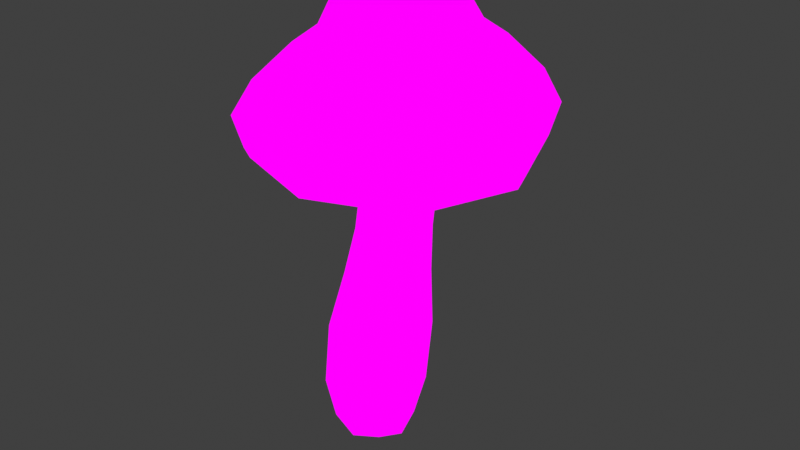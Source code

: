 # Source: RosyBonnet_Small.blend  (saved by Blender 4.1.24; exported with 4.5.12 LTS)
import bpy
from mathutils import Matrix  # noqa: F401  (used for matrix-valued properties, if any)

bpy.ops.wm.read_factory_settings(use_empty=True)
scene = bpy.context.scene
scene.name = 'Scene'

# ---- images (referenced by path relative to the original .blend; pixels are not part of the script)
import os
ASSET_DIR = os.environ.get("B2B_ASSET_DIR", "")  # directory of the original .blend (textures are referenced by path, not embedded)
HERE = os.path.dirname(os.path.abspath(__file__))  # packed textures are extracted next to this script under _unpacked/

def load_image(name, relpath, width, height, colorspace="sRGB"):
    """Load a texture the original file referenced (path relative to the .blend, or extracted next to this script)."""
    p = next((c for c in (os.path.join(HERE, relpath), os.path.join(ASSET_DIR, relpath)) if relpath and os.path.exists(c)), "")
    if p:
        img = bpy.data.images.load(p, check_existing=True)
        img.name = name
    else:  # same state as the original file: an image datablock whose file is absent (Cycles renders it pink)
        img = bpy.data.images.new(name, width, height)
        img.source = "FILE"
        img.filepath = "//" + (relpath or name)
    img.colorspace_settings.name = colorspace
    return img
img_mushroom_textures_png = load_image('Mushroom Textures.PNG', 'Mushroom Textures.PNG', 1024, 1024, 'sRGB')

# ---- materials (node trees are filled in below, after node groups)
mat_material = bpy.data.materials.new('Material')
mat_material.alpha_threshold = 0.0
mat_material.use_transparent_shadow = False
mat_material.roughness = 0.5
mat_material.line_color = (0.0, 0.0, 0.0, 1.0)

# ---- material node trees
mat_material.use_nodes = True; mat_material.node_tree.nodes.clear()
_N = mat_material.node_tree.nodes; _L = mat_material.node_tree.links
n0 = _N.new('ShaderNodeOutputMaterial'); n0.name = 'Material Output'; n0.location = (300, 300)
n1 = _N.new('ShaderNodeTexImage'); n1.name = 'Image Texture'; n1.location = (-200, 334)
n1.image = img_mushroom_textures_png
_L.new(n1.outputs[0], n0.inputs[0])
n0.is_active_output = True

# ---- world
world_world = bpy.data.worlds.new('World'); scene.world = world_world
world_world.use_nodes = True; world_world.node_tree.nodes.clear()
_N = world_world.node_tree.nodes; _L = world_world.node_tree.links
n0 = _N.new('ShaderNodeOutputWorld'); n0.name = 'World Output'; n0.location = (300, 300)
n1 = _N.new('ShaderNodeBackground'); n1.name = 'Background'; n1.location = (10, 300)
n1.inputs[0].default_value = (0.05088, 0.05088, 0.05088, 1.0)
_L.new(n1.outputs[0], n0.inputs[0])
n0.is_active_output = True
world_world.color = (0.05088, 0.05088, 0.05088)
world_world.use_sun_shadow = False
world_world.sun_shadow_jitter_overblur = 0.0

# ---- meshes
me_cube_002 = bpy.data.meshes.new('Cube.002')
me_cube_002.from_pydata([(0.1251, -0.7823, 2.008), (-0.2978, -0.3651, 2.834), (0.1267, -0.8156, 2.088), (-0.2976, 0.5183, 2.834), (1.055, 0.06321, 2.11), (0.5995, -0.3664, 2.856), (0.1282, 0.9737, 2.088), (0.5994, 0.5161, 2.856), (-0.7788, 0.0643, 2.075), (-0.5748, -0.6257, 2.321), (-0.4626, 0.07403, 2.825), (-0.5736, 0.7631, 2.32), (0.7957, -0.5777, 2.102), (0.1488, 0.688, 2.838), (0.8431, 0.7625, 2.349), (0.7959, 0.7175, 2.102), (0.7723, 0.07137, 2.856), (0.8433, -0.626, 2.349), (-0.5322, 0.7177, 2.077), (0.1489, -0.5274, 2.838), (-0.8358, 0.06224, 2.318), (0.1305, 1.038, 2.333), (1.121, 0.06061, 2.358), (0.1297, -0.8808, 2.333), (-0.5338, -0.5776, 2.077), (-0.4746, -0.5339, 2.576), (1.02, 0.0641, 2.028), (0.1268, 0.9396, 2.008), (-0.7483, 0.06497, 1.995), (0.7702, -0.5531, 2.021), (0.7706, 0.6937, 2.021), (-0.5102, 0.6938, 1.997), (-0.512, -0.553, 1.998), (0.129, -0.6327, 1.935), (0.8725, 0.07012, 1.952), (0.1306, 0.7942, 1.935), (-0.5986, 0.07109, 1.924), (0.6654, -0.4423, 1.946), (0.666, 0.5916, 1.946), (-0.3999, 0.592, 1.926), (-0.4016, -0.442, 1.926), (-0.4739, 0.6797, 2.576), (0.7604, 0.6779, 2.603), (0.7608, -0.5348, 2.603), (-0.7017, 0.06785, 2.57), (0.1399, 0.9176, 2.585), (1.001, 0.06532, 2.609), (0.1396, -0.7566, 2.585), (-0.1327, -0.2036, 3.138), (-0.1327, 0.3479, 3.138), (0.4274, -0.2045, 3.152), (0.4274, 0.3466, 3.152), (-0.1894, -0.2598, 2.951), (-0.1949, 0.06946, 3.202), (-0.1894, 0.4142, 2.951), (0.1444, 0.4068, 3.21), (0.4952, 0.4124, 2.968), (0.4874, 0.06813, 3.219), (0.4952, -0.2611, 2.968), (0.1444, -0.2649, 3.21), (-0.3165, 0.07563, 2.948), (0.1515, 0.5433, 2.959), (0.6269, 0.0734, 2.973), (0.1515, -0.3854, 2.959), (0.1413, 0.06636, 3.347), (0.2701, 0.2631, 0.5674), (0.1792, 0.187, -0.2795), (0.2697, -0.2091, 0.5675), (0.1793, -0.1856, -0.2795), (-0.2282, 0.2618, 0.5652), (-0.2134, 0.1868, -0.2776), (-0.2288, -0.2101, 0.5653), (-0.2133, -0.1857, -0.2777), (-0.01065, 0.2508, 2.085), (0.321, 0.25, 2.092), (0.3206, -0.07072, 2.092), (-0.01113, -0.07007, 2.085), (-0.2573, 2.741e-05, -0.3433), (-0.01723, 0.2282, -0.3443), (0.2374, 0.2421, 0.05221), (-0.2591, -0.2287, 0.05307), (0.2373, -0.2283, 0.05222), (-0.2591, 0.2413, 0.05306), (0.01992, -0.2975, 0.5663), (0.3638, 0.02668, 0.5681), (-0.01713, -0.2275, -0.3443), (-0.3217, 0.02514, 0.5651), (0.02059, 0.3516, 0.5662), (0.223, 8.352e-05, -0.3454), (0.2685, 0.2442, 1.041), (-0.1382, -0.1428, 1.038), (-0.1375, 0.2433, 1.037), (-0.07432, 0.2382, 1.409), (-0.03883, 0.2496, 1.768), (0.3078, 0.2493, 1.775), (0.2799, 0.2385, 1.414), (0.2679, -0.1421, 1.042), (0.2793, -0.1003, 1.414), (0.3073, -0.08413, 1.775), (-0.03947, -0.08387, 1.769), (-0.07505, -0.1005, 1.409), (0.3836, 0.08901, 2.094), (-0.07264, 0.09, 2.084), (0.1544, -0.1299, 2.089), (0.1549, 0.3113, 2.089), (-0.01157, -0.3168, 0.04599), (-0.3529, 0.005552, 0.04694), (-0.01705, -7.07e-10, -0.4824), (0.331, 0.006423, 0.0457), (-0.01149, 0.3306, 0.04598), (0.3448, 0.05075, 1.043), (0.3465, 0.06872, 1.415), (0.3731, 0.08202, 1.776), (-0.2137, 0.0497, 1.037), (-0.1408, 0.06839, 1.408), (-0.1037, 0.08243, 1.767), (0.06439, -0.2143, 1.04), (0.1017, -0.1634, 1.411), (0.1335, -0.1459, 1.772), (0.06531, 0.3168, 1.039), (0.1026, 0.3024, 1.411), (0.1343, 0.3126, 1.771)], [], [(8, 18, 31, 28), (25, 1, 10, 44), (44, 10, 3, 41), (23, 9, 24, 2), (9, 20, 8, 24), (41, 3, 13, 45), (45, 13, 7, 42), (22, 17, 12, 4), (17, 23, 2, 12), (42, 7, 16, 46), (46, 16, 5, 43), (11, 21, 6, 18), (21, 14, 15, 6), (43, 5, 19, 47), (47, 19, 1, 25), (18, 6, 27, 31), (12, 2, 0, 29), (14, 22, 4, 15), (20, 11, 18, 8), (6, 15, 30, 27), (22, 46, 43, 17), (14, 42, 46, 22), (17, 43, 47, 23), (23, 47, 25, 9), (24, 8, 28, 32), (4, 12, 29, 26), (15, 4, 26, 30), (2, 24, 32, 0), (28, 31, 39, 36), (32, 28, 36, 40), (30, 26, 34, 38), (27, 30, 38, 35), (0, 32, 40, 33), (26, 29, 37, 34), (29, 0, 33, 37), (31, 27, 35, 39), (21, 45, 42, 14), (11, 41, 45, 21), (20, 44, 41, 11), (9, 25, 44, 20), (52, 48, 53, 60), (60, 53, 49, 54), (54, 49, 55, 61), (61, 55, 51, 56), (56, 51, 57, 62), (62, 57, 50, 58), (58, 50, 59, 63), (63, 59, 48, 52), (51, 55, 64, 57), (55, 49, 53, 64), (64, 53, 48, 59), (57, 64, 59, 50), (19, 5, 58, 63), (16, 62, 58, 5), (16, 7, 56, 62), (13, 61, 56, 7), (13, 3, 54, 61), (10, 60, 54, 3), (10, 1, 52, 60), (19, 63, 52, 1), (68, 81, 105, 85), (81, 67, 83, 105), (105, 83, 71, 80), (85, 105, 80, 72), (72, 80, 106, 77), (80, 71, 86, 106), (106, 86, 69, 82), (77, 106, 82, 70), (70, 78, 107, 77), (78, 66, 88, 107), (107, 88, 68, 85), (77, 107, 85, 72), (66, 79, 108, 88), (79, 65, 84, 108), (108, 84, 67, 81), (88, 108, 81, 68), (70, 82, 109, 78), (82, 69, 87, 109), (109, 87, 65, 79), (78, 109, 79, 66), (67, 84, 110, 96), (84, 65, 89, 110), (110, 111, 97, 96), (90, 100, 114, 113), (111, 112, 98, 97), (99, 115, 114, 100), (112, 94, 74, 101), (98, 112, 101, 75), (69, 86, 113, 91), (86, 71, 90, 113), (113, 114, 92, 91), (96, 97, 117, 116), (114, 115, 93, 92), (97, 98, 118, 117), (115, 99, 76, 102), (93, 115, 102, 73), (71, 83, 116, 90), (83, 67, 96, 116), (116, 117, 100, 90), (91, 92, 120, 119), (117, 118, 99, 100), (92, 93, 121, 120), (118, 98, 75, 103), (99, 118, 103, 76), (65, 87, 119, 89), (87, 69, 91, 119), (119, 120, 95, 89), (94, 112, 111, 95), (120, 121, 94, 95), (121, 93, 73, 104), (94, 121, 104, 74), (37, 75, 101, 34), (34, 101, 74, 38), (38, 74, 104, 35), (35, 104, 73, 39), (39, 73, 102, 36), (36, 102, 76, 40), (40, 76, 103, 33), (33, 103, 75, 37), (89, 95, 111, 110)])
_uv = me_cube_002.uv_layers.new(name='UVMap')
_uv.uv.foreach_set('vector', [0.424, 0.9775, 0.4199, 0.9773, 0.4192, 0.9885, 0.4232, 0.9887, 0.4183, 0.9563, 0.4153, 0.9451, 0.4181, 0.9454, 0.4221, 0.9565, 0.4221, 0.9565, 0.4181, 0.9454, 0.4153, 0.9451, 0.4183, 0.9563, 0.4082, 0.9668, 0.42, 0.9674, 0.4199, 0.9773, 0.4088, 0.9764, 0.42, 0.9674, 0.4243, 0.9675, 0.424, 0.9775, 0.4199, 0.9773, 0.4183, 0.9563, 0.4153, 0.9451, 0.4078, 0.9449, 0.408, 0.9559, 0.408, 0.9559, 0.4078, 0.9449, 0.4003, 0.9441, 0.3976, 0.9551, 0.3916, 0.9657, 0.3962, 0.9661, 0.3976, 0.9754, 0.3933, 0.9748, 0.3962, 0.9661, 0.4082, 0.9668, 0.4088, 0.9764, 0.3976, 0.9754, 0.3976, 0.9551, 0.4003, 0.9441, 0.3974, 0.9441, 0.3936, 0.9548, 0.3936, 0.9548, 0.3974, 0.9441, 0.4003, 0.9441, 0.3976, 0.9551, 0.4199, 0.9674, 0.4081, 0.9668, 0.4088, 0.9765, 0.4199, 0.9773, 0.4081, 0.9668, 0.3962, 0.9662, 0.3976, 0.9754, 0.4088, 0.9765, 0.3976, 0.9551, 0.4003, 0.9441, 0.4078, 0.9449, 0.408, 0.9559, 0.408, 0.9559, 0.4078, 0.9449, 0.4153, 0.9451, 0.4183, 0.9563, 0.4199, 0.9773, 0.4088, 0.9765, 0.4085, 0.9878, 0.4192, 0.9885, 0.3976, 0.9754, 0.4088, 0.9764, 0.4085, 0.9877, 0.3977, 0.9867, 0.3962, 0.9662, 0.3916, 0.9657, 0.3933, 0.9748, 0.3976, 0.9754, 0.4243, 0.9675, 0.4199, 0.9674, 0.4199, 0.9773, 0.424, 0.9775, 0.4088, 0.9765, 0.3976, 0.9754, 0.3977, 0.9868, 0.4085, 0.9878, 0.3916, 0.9657, 0.3936, 0.9548, 0.3976, 0.9551, 0.3962, 0.9661, 0.3962, 0.9662, 0.3976, 0.9551, 0.3936, 0.9548, 0.3916, 0.9657, 0.3962, 0.9661, 0.3976, 0.9551, 0.408, 0.9559, 0.4082, 0.9668, 0.4082, 0.9668, 0.408, 0.9559, 0.4183, 0.9563, 0.42, 0.9674, 0.4199, 0.9773, 0.424, 0.9775, 0.4232, 0.9887, 0.4192, 0.9885, 0.3933, 0.9748, 0.3976, 0.9754, 0.3977, 0.9867, 0.3936, 0.9862, 0.3976, 0.9754, 0.3933, 0.9748, 0.3936, 0.9862, 0.3977, 0.9868, 0.4088, 0.9764, 0.4199, 0.9773, 0.4192, 0.9885, 0.4085, 0.9877, 0.4232, 0.9887, 0.4192, 0.9885, 0.4173, 0.9939, 0.4207, 0.9941, 0.4192, 0.9885, 0.4232, 0.9887, 0.4207, 0.9941, 0.4174, 0.9939, 0.3977, 0.9868, 0.3936, 0.9862, 0.396, 0.992, 0.3995, 0.9924, 0.4085, 0.9878, 0.3977, 0.9868, 0.3995, 0.9924, 0.4084, 0.9933, 0.4085, 0.9877, 0.4192, 0.9885, 0.4174, 0.9939, 0.4085, 0.9932, 0.3936, 0.9862, 0.3977, 0.9867, 0.3995, 0.9924, 0.396, 0.992, 0.3977, 0.9867, 0.4085, 0.9877, 0.4085, 0.9932, 0.3995, 0.9924, 0.4192, 0.9885, 0.4085, 0.9878, 0.4084, 0.9933, 0.4173, 0.9939, 0.4081, 0.9668, 0.408, 0.9559, 0.3976, 0.9551, 0.3962, 0.9662, 0.4199, 0.9674, 0.4183, 0.9563, 0.408, 0.9559, 0.4081, 0.9668, 0.4243, 0.9675, 0.4221, 0.9565, 0.4183, 0.9563, 0.4199, 0.9674, 0.42, 0.9674, 0.4183, 0.9563, 0.4221, 0.9565, 0.4243, 0.9675, 0.4135, 0.94, 0.4126, 0.9318, 0.4136, 0.929, 0.4156, 0.9401, 0.4156, 0.9401, 0.4136, 0.929, 0.4126, 0.9318, 0.4135, 0.94, 0.4135, 0.94, 0.4126, 0.9318, 0.4079, 0.9287, 0.4078, 0.9396, 0.4078, 0.9396, 0.4079, 0.9287, 0.4032, 0.9312, 0.402, 0.9392, 0.402, 0.9392, 0.4032, 0.9312, 0.4022, 0.9283, 0.3998, 0.939, 0.3998, 0.939, 0.4022, 0.9283, 0.4032, 0.9312, 0.402, 0.9392, 0.402, 0.9392, 0.4032, 0.9312, 0.4079, 0.9287, 0.4078, 0.9396, 0.4078, 0.9396, 0.4079, 0.9287, 0.4126, 0.9318, 0.4135, 0.94, 0.4032, 0.9312, 0.4079, 0.9287, 0.408, 0.9227, 0.4022, 0.9283, 0.4079, 0.9287, 0.4126, 0.9318, 0.4136, 0.929, 0.408, 0.9227, 0.408, 0.9227, 0.4136, 0.929, 0.4126, 0.9318, 0.4079, 0.9287, 0.4022, 0.9283, 0.408, 0.9227, 0.4079, 0.9287, 0.4032, 0.9312, 0.4078, 0.9449, 0.4003, 0.9441, 0.402, 0.9392, 0.4078, 0.9396, 0.3974, 0.9441, 0.3998, 0.939, 0.402, 0.9392, 0.4003, 0.9441, 0.3974, 0.9441, 0.4003, 0.9441, 0.402, 0.9392, 0.3998, 0.939, 0.4078, 0.9449, 0.4078, 0.9396, 0.402, 0.9392, 0.4003, 0.9441, 0.4078, 0.9449, 0.4153, 0.9451, 0.4135, 0.94, 0.4078, 0.9396, 0.4181, 0.9454, 0.4156, 0.9401, 0.4135, 0.94, 0.4153, 0.9451, 0.4181, 0.9454, 0.4153, 0.9451, 0.4135, 0.94, 0.4156, 0.9401, 0.4078, 0.9449, 0.4078, 0.9396, 0.4135, 0.94, 0.4153, 0.9451, 0.408, 0.9439, 0.4094, 0.9469, 0.4037, 0.9468, 0.4036, 0.9434, 0.4094, 0.9469, 0.4101, 0.9514, 0.4044, 0.9514, 0.4037, 0.9468, 0.4037, 0.9468, 0.4044, 0.9514, 0.3988, 0.9514, 0.3981, 0.9469, 0.4036, 0.9434, 0.4037, 0.9468, 0.3981, 0.9469, 0.3991, 0.944, 0.3991, 0.944, 0.3981, 0.9469, 0.3959, 0.9468, 0.3981, 0.9434, 0.3981, 0.9469, 0.3988, 0.9514, 0.3966, 0.9514, 0.3959, 0.9468, 0.3959, 0.9468, 0.3966, 0.9514, 0.3988, 0.9514, 0.3981, 0.9469, 0.3981, 0.9434, 0.3959, 0.9468, 0.3981, 0.9469, 0.3991, 0.944, 0.3991, 0.944, 0.4036, 0.9434, 0.4036, 0.9422, 0.3981, 0.9434, 0.4036, 0.9434, 0.408, 0.9439, 0.409, 0.9434, 0.4036, 0.9422, 0.4036, 0.9422, 0.409, 0.9434, 0.408, 0.9439, 0.4036, 0.9434, 0.3981, 0.9434, 0.4036, 0.9422, 0.4036, 0.9434, 0.3991, 0.944, 0.408, 0.9439, 0.4094, 0.9469, 0.4115, 0.9468, 0.409, 0.9434, 0.4094, 0.9469, 0.4101, 0.9514, 0.4122, 0.9514, 0.4115, 0.9468, 0.4115, 0.9468, 0.4122, 0.9514, 0.4101, 0.9514, 0.4094, 0.9469, 0.409, 0.9434, 0.4115, 0.9468, 0.4094, 0.9469, 0.408, 0.9439, 0.3991, 0.944, 0.3981, 0.9469, 0.4037, 0.9468, 0.4036, 0.9434, 0.3981, 0.9469, 0.3988, 0.9514, 0.4044, 0.9514, 0.4037, 0.9468, 0.4037, 0.9468, 0.4044, 0.9514, 0.4101, 0.9514, 0.4094, 0.9469, 0.4036, 0.9434, 0.4037, 0.9468, 0.4094, 0.9469, 0.408, 0.9439, 0.4101, 0.9514, 0.4122, 0.9514, 0.4118, 0.9556, 0.4101, 0.9556, 0.4122, 0.9514, 0.4101, 0.9514, 0.4101, 0.9556, 0.4118, 0.9556, 0.4118, 0.9556, 0.4119, 0.9589, 0.4103, 0.9589, 0.4101, 0.9556, 0.4008, 0.9555, 0.4023, 0.9588, 0.4008, 0.9588, 0.3991, 0.9555, 0.4119, 0.9589, 0.4117, 0.9787, 0.4102, 0.9787, 0.4103, 0.9589, 0.4023, 0.9786, 0.4008, 0.9786, 0.4008, 0.9588, 0.4023, 0.9588, 0.4117, 0.9787, 0.4102, 0.9787, 0.4109, 0.9966, 0.4123, 0.9966, 0.4102, 0.9787, 0.4117, 0.9787, 0.4123, 0.9966, 0.4109, 0.9966, 0.3988, 0.9514, 0.3966, 0.9514, 0.3991, 0.9555, 0.4008, 0.9555, 0.3966, 0.9514, 0.3988, 0.9514, 0.4008, 0.9555, 0.3991, 0.9555, 0.3991, 0.9555, 0.4008, 0.9588, 0.4023, 0.9588, 0.4008, 0.9555, 0.4101, 0.9556, 0.4103, 0.9589, 0.4063, 0.9588, 0.4054, 0.9556, 0.4008, 0.9588, 0.4008, 0.9786, 0.4023, 0.9786, 0.4023, 0.9588, 0.4103, 0.9589, 0.4102, 0.9787, 0.4062, 0.9786, 0.4063, 0.9588, 0.4008, 0.9786, 0.4023, 0.9786, 0.4033, 0.9965, 0.4019, 0.9964, 0.4023, 0.9786, 0.4008, 0.9786, 0.4019, 0.9964, 0.4033, 0.9965, 0.3988, 0.9514, 0.4044, 0.9514, 0.4054, 0.9556, 0.4008, 0.9555, 0.4044, 0.9514, 0.4101, 0.9514, 0.4101, 0.9556, 0.4054, 0.9556, 0.4054, 0.9556, 0.4063, 0.9588, 0.4023, 0.9588, 0.4008, 0.9555, 0.4008, 0.9555, 0.4023, 0.9588, 0.4063, 0.9588, 0.4055, 0.9556, 0.4063, 0.9588, 0.4062, 0.9786, 0.4023, 0.9786, 0.4023, 0.9588, 0.4023, 0.9588, 0.4023, 0.9786, 0.4063, 0.9786, 0.4063, 0.9588, 0.4062, 0.9786, 0.4102, 0.9787, 0.4109, 0.9966, 0.4071, 0.9965, 0.4023, 0.9786, 0.4062, 0.9786, 0.4071, 0.9965, 0.4033, 0.9965, 0.4101, 0.9514, 0.4044, 0.9514, 0.4055, 0.9556, 0.4101, 0.9556, 0.4044, 0.9514, 0.3988, 0.9514, 0.4008, 0.9555, 0.4055, 0.9556, 0.4055, 0.9556, 0.4063, 0.9588, 0.4103, 0.9589, 0.4101, 0.9556, 0.4102, 0.9787, 0.4117, 0.9787, 0.4119, 0.9589, 0.4103, 0.9589, 0.4063, 0.9588, 0.4063, 0.9786, 0.4102, 0.9787, 0.4103, 0.9589, 0.4063, 0.9786, 0.4023, 0.9786, 0.4033, 0.9965, 0.4071, 0.9965, 0.4102, 0.9787, 0.4063, 0.9786, 0.4071, 0.9965, 0.4109, 0.9966, 0.4171, 0.9449, 0.4098, 0.9476, 0.4112, 0.9476, 0.4215, 0.945, 0.4215, 0.945, 0.4112, 0.9476, 0.4098, 0.9476, 0.4172, 0.9449, 0.4172, 0.9449, 0.4098, 0.9476, 0.4063, 0.9475, 0.4058, 0.9447, 0.4058, 0.9447, 0.4063, 0.9475, 0.4028, 0.9474, 0.3945, 0.9445, 0.3945, 0.9445, 0.4028, 0.9474, 0.4015, 0.9474, 0.3903, 0.9445, 0.3903, 0.9445, 0.4015, 0.9474, 0.4028, 0.9474, 0.3945, 0.9445, 0.3945, 0.9445, 0.4028, 0.9474, 0.4063, 0.9475, 0.4058, 0.9447, 0.4058, 0.9447, 0.4063, 0.9475, 0.4098, 0.9476, 0.4171, 0.9449, 0.4101, 0.9556, 0.4103, 0.9589, 0.4119, 0.9589, 0.4118, 0.9556])
me_cube_002.materials.append(mat_material)
me_cube_002.update()

# ---- objects
ob_rosy_small = bpy.data.objects.new('Rosy_small', me_cube_002)

# ---- transforms, parenting, visibility, modifiers, constraints
ob_rosy_small.location = (0.0, 0.0, 2.842e-14)
ob_rosy_small.scale = (1.802, 1.802, 1.566)

# ---- collection membership
scene.collection.objects.link(ob_rosy_small)

# ---- scene / render settings (as saved in the file)
scene.frame_start = 1; scene.frame_end = 250; scene.frame_set(1)
scene.render.engine = 'BLENDER_EEVEE_NEXT'
scene.cycles.sampling_pattern = 'TABULATED_SOBOL'
scene.eevee.ray_tracing_options.trace_max_roughness = 0.0
scene.view_settings.view_transform = 'Standard'
bpy.context.view_layer.update()

# ---- added for rendering (the .blend has no active camera and no usable light): camera, sun
cam_auto = bpy.data.cameras.new('AutoCamera')
cam_auto.lens = 50.0
cam_auto.sensor_width = 36.0
cam_auto.clip_end = 1000.0
ob_auto_camera = bpy.data.objects.new('AutoCamera', cam_auto)
scene.collection.objects.link(ob_auto_camera)
ob_auto_camera.location = (7.44563, -8.48438, 7.99406)
ob_auto_camera.rotation_euler = (1.09748, -7.21219e-08, 0.694738)
scene.camera = ob_auto_camera
light_auto_sun = bpy.data.lights.new('AutoSun', 'SUN')
light_auto_sun.energy = 3.0
light_auto_sun.angle = 0.0523599
ob_auto_sun = bpy.data.objects.new('AutoSun', light_auto_sun)
scene.collection.objects.link(ob_auto_sun)
ob_auto_sun.rotation_euler = (0.872665, 0.174533, 0.523599)
bpy.context.view_layer.update()
